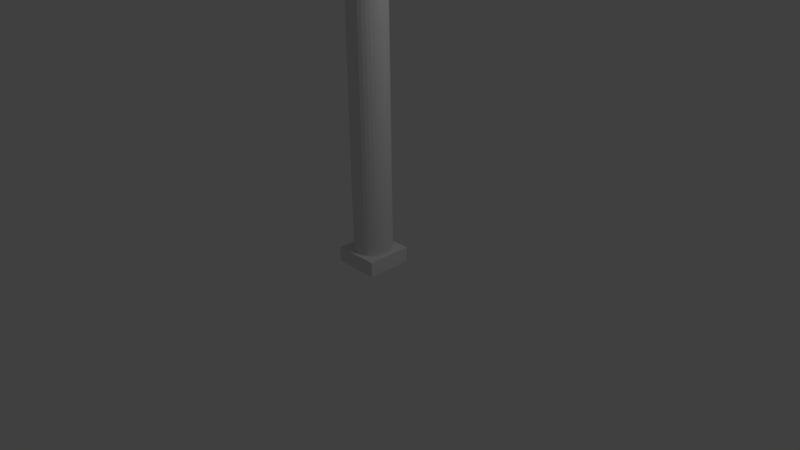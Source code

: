 # Source: MarblePillar.blend  (saved by Blender 2.77.0; exported with 4.5.12 LTS)
import bpy
from mathutils import Matrix  # noqa: F401  (used for matrix-valued properties, if any)

bpy.ops.wm.read_factory_settings(use_empty=True)
scene = bpy.context.scene
scene.name = 'Scene'

# ---- collections
col_collection_1 = bpy.data.collections.new('Collection 1'); scene.collection.children.link(col_collection_1)

# ---- materials (node trees are filled in below, after node groups)
mat_marble = bpy.data.materials.new('Marble')
mat_marble.alpha_threshold = 0.0
mat_marble.use_transparent_shadow = False
mat_marble.roughness = 0.5

# ---- material node trees

# ---- world
world_world = bpy.data.worlds.new('World'); scene.world = world_world
world_world.color = (0.05088, 0.05088, 0.05088)
world_world.use_sun_shadow = False
world_world.sun_shadow_jitter_overblur = 0.0
world_world.cycles.sampling_method = 'MANUAL'

# ---- cameras
cam_camera = bpy.data.cameras.new('Camera')
cam_camera.clip_end = 100.0
cam_camera.lens = 35.0
cam_camera.sensor_width = 32.0
cam_camera.sensor_height = 18.0
cam_camera.ortho_scale = 7.314
cam_camera.dof.focus_distance = 0.0
cam_camera.dof.aperture_fstop = 128.0

# ---- lights
light_lamp = bpy.data.lights.new('Lamp', 'POINT')
light_lamp.transmission_factor = 0.0
light_lamp.cutoff_distance = 30.0
light_lamp.energy = 100.0
light_lamp.shadow_buffer_clip_start = 1.001
light_lamp.shadow_soft_size = 0.1
light_lamp.shadow_maximum_resolution = 0.006
light_lamp.use_absolute_resolution = True

# ---- meshes
me_cylinder = bpy.data.meshes.new('Cylinder')
me_cylinder.from_pydata([(0.0, 0.25, 0.0), (0.0, 0.25, 4.0), (0.04877, 0.2452, 0.0), (0.04877, 0.2452, 4.0), (0.09567, 0.231, 0.0), (0.09567, 0.231, 4.0), (0.1389, 0.2079, 0.0), (0.1389, 0.2079, 4.0), (0.1768, 0.1768, 0.0), (0.1768, 0.1768, 4.0), (0.2079, 0.1389, 0.0), (0.2079, 0.1389, 4.0), (0.231, 0.09567, 0.0), (0.231, 0.09567, 4.0), (0.2452, 0.04877, 0.0), (0.2452, 0.04877, 4.0), (0.25, 1.887e-08, 0.0), (0.25, 1.887e-08, 4.0), (0.2452, -0.04877, 0.0), (0.2452, -0.04877, 4.0), (0.231, -0.09567, 0.0), (0.231, -0.09567, 4.0), (0.2079, -0.1389, 0.0), (0.2079, -0.1389, 4.0), (0.1768, -0.1768, 0.0), (0.1768, -0.1768, 4.0), (0.1389, -0.2079, 0.0), (0.1389, -0.2079, 4.0), (0.09567, -0.231, 0.0), (0.09567, -0.231, 4.0), (0.04877, -0.2452, 0.0), (0.04877, -0.2452, 4.0), (-8.146e-08, -0.25, 0.0), (-8.146e-08, -0.25, 4.0), (-0.04877, -0.2452, 0.0), (-0.04877, -0.2452, 4.0), (-0.09567, -0.231, 0.0), (-0.09567, -0.231, 4.0), (-0.1389, -0.2079, 0.0), (-0.1389, -0.2079, 4.0), (-0.1768, -0.1768, 0.0), (-0.1768, -0.1768, 4.0), (-0.2079, -0.1389, 0.0), (-0.2079, -0.1389, 4.0), (-0.231, -0.09567, 0.0), (-0.231, -0.09567, 4.0), (-0.2452, -0.04877, 0.0), (-0.2452, -0.04877, 4.0), (-0.25, 2.414e-07, 0.0), (-0.25, 2.414e-07, 4.0), (-0.2452, 0.04877, 0.0), (-0.2452, 0.04877, 4.0), (-0.231, 0.09567, 0.0), (-0.231, 0.09567, 4.0), (-0.2079, 0.1389, 0.0), (-0.2079, 0.1389, 4.0), (-0.1768, 0.1768, 0.0), (-0.1768, 0.1768, 4.0), (-0.1389, 0.2079, 0.0), (-0.1389, 0.2079, 4.0), (-0.09567, 0.231, 0.0), (-0.09567, 0.231, 4.0), (-0.04877, 0.2452, 0.0), (-0.04877, 0.2452, 4.0), (-0.3, -0.3, -0.1), (-0.3, -0.3, 0.1), (-0.3, 0.3, -0.1), (-0.3, 0.3, 0.1), (0.3, -0.3, -0.1), (0.3, -0.3, 0.1), (0.3, 0.3, -0.1), (0.3, 0.3, 0.1), (-0.3, -0.3, 3.9), (-0.3, -0.3, 4.1), (-0.3, 0.3, 3.9), (-0.3, 0.3, 4.1), (0.3, -0.3, 3.9), (0.3, -0.3, 4.1), (0.3, 0.3, 3.9), (0.3, 0.3, 4.1)], [], [(0, 1, 3, 2), (2, 3, 5, 4), (4, 5, 7, 6), (6, 7, 9, 8), (8, 9, 11, 10), (10, 11, 13, 12), (12, 13, 15, 14), (14, 15, 17, 16), (16, 17, 19, 18), (18, 19, 21, 20), (20, 21, 23, 22), (22, 23, 25, 24), (24, 25, 27, 26), (26, 27, 29, 28), (28, 29, 31, 30), (30, 31, 33, 32), (32, 33, 35, 34), (34, 35, 37, 36), (36, 37, 39, 38), (38, 39, 41, 40), (40, 41, 43, 42), (42, 43, 45, 44), (44, 45, 47, 46), (46, 47, 49, 48), (48, 49, 51, 50), (50, 51, 53, 52), (52, 53, 55, 54), (54, 55, 57, 56), (56, 57, 59, 58), (58, 59, 61, 60), (3, 1, 63, 61, 59, 57, 55, 53, 51, 49, 47, 45, 43, 41, 39, 37, 35, 33, 31, 29, 27, 25, 23, 21, 19, 17, 15, 13, 11, 9, 7, 5), (60, 61, 63, 62), (62, 63, 1, 0), (0, 2, 4, 6, 8, 10, 12, 14, 16, 18, 20, 22, 24, 26, 28, 30, 32, 34, 36, 38, 40, 42, 44, 46, 48, 50, 52, 54, 56, 58, 60, 62), (65, 67, 66, 64), (67, 71, 70, 66), (71, 69, 68, 70), (69, 65, 64, 68), (64, 66, 70, 68), (69, 71, 67, 65), (73, 75, 74, 72), (75, 79, 78, 74), (79, 77, 76, 78), (77, 73, 72, 76), (72, 74, 78, 76), (77, 79, 75, 73)])
me_cylinder.polygons.foreach_set('use_smooth', [1, 1, 1, 1, 1, 1, 1, 1, 1, 1, 1, 1, 1, 1, 1, 1, 1, 1, 1, 1, 1, 1, 1, 1, 1, 1, 1, 1, 1, 1, 1, 1, 1, 1, 0, 0, 0, 0, 0, 0, 0, 0, 0, 0, 0, 0])
_k = set([(0, 1), (0, 2), (0, 62), (1, 3), (1, 63), (2, 3), (2, 4), (3, 5), (4, 5), (4, 6), (5, 7), (6, 7), (6, 8), (7, 9), (8, 9), (8, 10), (9, 11), (10, 11), (10, 12), (11, 13), (12, 13), (12, 14), (13, 15), (14, 15), (14, 16), (15, 17), (16, 17), (16, 18), (17, 19), (18, 19), (18, 20), (19, 21), (20, 21), (20, 22), (21, 23), (22, 23), (22, 24), (23, 25), (24, 25), (24, 26), (25, 27), (26, 27), (26, 28), (27, 29), (28, 29), (28, 30), (29, 31), (30, 31), (30, 32), (31, 33), (32, 33), (32, 34), (33, 35), (34, 35), (34, 36), (35, 37), (36, 37), (36, 38), (37, 39), (38, 39), (38, 40), (39, 41), (40, 41), (40, 42), (41, 43), (42, 43), (42, 44), (43, 45), (44, 45), (44, 46), (45, 47), (46, 47), (46, 48), (47, 49), (48, 49), (48, 50), (49, 51), (50, 51), (50, 52), (51, 53), (52, 53), (52, 54), (53, 55), (54, 55), (54, 56), (55, 57), (56, 57), (56, 58), (57, 59), (58, 59), (58, 60), (59, 61), (60, 61), (60, 62), (61, 63), (62, 63)])
me_cylinder.attributes.new('sharp_edge', 'BOOLEAN', 'EDGE').data.foreach_set('value', [ (min(e.vertices), max(e.vertices)) in _k for e in me_cylinder.edges])
_uv = me_cylinder.uv_layers.new(name='UVMap')
_uv.uv.foreach_set('vector', [-1.371, -0.001787, -1.371, 1.989, -1.496, 1.989, -1.496, -0.001787, -1.247, -0.001787, -1.247, 1.989, -1.371, 1.989, -1.371, -0.001787, -1.122, -0.001787, -1.122, 1.989, -1.247, 1.989, -1.247, -0.001787, -0.9977, -0.001787, -0.9977, 1.989, -1.122, 1.989, -1.122, -0.001787, -0.8732, -0.001787, -0.8732, 1.989, -0.9977, 1.989, -0.9977, -0.001787, -0.7488, -0.001787, -0.7488, 1.989, -0.8732, 1.989, -0.8732, -0.001787, -0.6243, -0.001787, -0.6243, 1.989, -0.7488, 1.989, -0.7488, -0.001787, -0.4999, -0.001787, -0.4999, 1.989, -0.6243, 1.989, -0.6243, -0.001787, -0.3754, -0.001787, -0.3754, 1.989, -0.4999, 1.989, -0.4999, -0.001787, -0.251, -0.001787, -0.251, 1.989, -0.3754, 1.989, -0.3754, -0.001787, -0.1265, -0.001787, -0.1265, 1.989, -0.251, 1.989, -0.251, -0.001787, -0.002054, -0.001787, -0.002054, 1.989, -0.1265, 1.989, -0.1265, -0.001787, 0.1224, -0.001787, 0.1224, 1.989, -0.002054, 1.989, -0.002054, -0.001787, 0.2469, -0.001787, 0.2469, 1.989, 0.1224, 1.989, 0.1224, -0.001787, 0.3713, -0.001787, 0.3713, 1.989, 0.2469, 1.989, 0.2469, -0.001787, 0.4958, -0.001787, 0.4958, 1.989, 0.3713, 1.989, 0.3713, -0.001787, 0.6202, -0.001787, 0.6202, 1.989, 0.4958, 1.989, 0.4958, -0.001787, 0.7447, -0.001787, 0.7447, 1.989, 0.6202, 1.989, 0.6202, -0.001787, 0.8691, -0.001787, 0.8691, 1.989, 0.7447, 1.989, 0.7447, -0.001787, 0.9936, -0.001787, 0.9936, 1.989, 0.8691, 1.989, 0.8691, -0.001787, 1.118, -0.001787, 1.118, 1.989, 0.9936, 1.989, 0.9936, -0.001787, 1.242, -0.001787, 1.242, 1.989, 1.118, 1.989, 1.118, -0.001787, 1.367, -0.001787, 1.367, 1.989, 1.242, 1.989, 1.242, -0.001787, 1.491, -0.001787, 1.491, 1.989, 1.367, 1.989, 1.367, -0.001787, 1.616, -0.001787, 1.616, 1.989, 1.491, 1.989, 1.491, -0.001787, 1.74, -0.001787, 1.74, 1.989, 1.616, 1.989, 1.616, -0.001787, 1.865, -0.001787, 1.865, 1.989, 1.74, 1.989, 1.74, -0.001787, 1.989, -0.001787, 1.989, 1.989, 1.865, 1.989, 1.865, -0.001787, 2.114, -0.001787, 2.114, 1.989, 1.989, 1.989, 1.989, -0.001787, 2.238, -0.001787, 2.238, 1.989, 2.114, 1.989, 2.114, -0.001787, -0.3134, -0.05998, -0.4999, -0.04161, -0.6863, -0.05998, -0.8656, -0.1144, -1.031, -0.2027, -1.176, -0.3216, -1.295, -0.4664, -1.383, -0.6317, -1.437, -0.811, -1.456, -0.9974, -1.437, -1.184, -1.383, -1.363, -1.295, -1.528, -1.176, -1.673, -1.031, -1.792, -0.8656, -1.88, -0.6863, -1.935, -0.4999, -1.953, -0.3134, -1.935, -0.1341, -1.88, 0.03115, -1.792, 0.176, -1.673, 0.2949, -1.528, 0.3832, -1.363, 0.4376, -1.184, 0.4559, -0.9974, 0.4376, -0.811, 0.3832, -0.6317, 0.2949, -0.4664, 0.176, -0.3216, 0.03115, -0.2027, -0.1341, -0.1144, 2.363, -0.001787, 2.363, 1.989, 2.238, 1.989, 2.238, -0.001787, 2.487, -0.001787, 2.487, 1.989, 2.363, 1.989, 2.363, -0.001787, 1.491, -0.04161, 1.678, -0.05998, 1.857, -0.1144, 2.022, -0.2027, 2.167, -0.3216, 2.286, -0.4664, 2.374, -0.6317, 2.429, -0.811, 2.447, -0.9974, 2.429, -1.184, 2.374, -1.363, 2.286, -1.528, 2.167, -1.673, 2.022, -1.792, 1.857, -1.88, 1.678, -1.935, 1.491, -1.953, 1.305, -1.935, 1.126, -1.88, 0.9604, -1.792, 0.8155, -1.673, 0.6967, -1.528, 0.6083, -1.363, 0.554, -1.184, 0.5356, -0.9974, 0.554, -0.811, 0.6084, -0.6317, 0.6967, -0.4664, 0.8155, -0.3216, 0.9604, -0.2027, 1.126, -0.1144, 1.305, -0.05998, 0.3705, -0.5027, 0.621, -0.5027, 0.621, -0.2523, 0.3705, -0.2523, 0.3705, -0.2523, 0.621, -0.2523, 0.621, -0.001787, 0.3705, -0.001787, 0.3705, -0.001787, 0.621, -0.001787, 0.621, 0.2487, 0.3705, 0.2487, 0.3705, 0.2487, 0.621, 0.2487, 0.621, 0.4992, 0.3705, 0.4992, 0.1201, -0.001787, 0.3705, -0.001787, 0.3705, 0.2487, 0.1201, 0.2487, 0.621, -0.001787, 0.8715, -0.001787, 0.8715, 0.2487, 0.621, 0.2487, 0.3705, -0.5027, 0.621, -0.5027, 0.621, -0.2523, 0.3705, -0.2523, 0.3705, -0.2523, 0.621, -0.2523, 0.621, -0.001787, 0.3705, -0.001787, 0.3705, -0.001787, 0.621, -0.001787, 0.621, 0.2487, 0.3705, 0.2487, 0.3705, 0.2487, 0.621, 0.2487, 0.621, 0.4992, 0.3705, 0.4992, 0.1201, -0.001787, 0.3705, -0.001787, 0.3705, 0.2487, 0.1201, 0.2487, 0.621, -0.001787, 0.8715, -0.001787, 0.8715, 0.2487, 0.621, 0.2487])
me_cylinder.materials.append(mat_marble)
me_cylinder.use_remesh_preserve_volume = False
me_cylinder.use_remesh_preserve_attributes = False
me_cylinder.use_mirror_vertex_groups = False
me_cylinder.update()

# ---- objects
ob_cylinder = bpy.data.objects.new('Cylinder', me_cylinder)
ob_lamp = bpy.data.objects.new('Lamp', light_lamp)
ob_camera = bpy.data.objects.new('Camera', cam_camera)

# ---- transforms, parenting, visibility, modifiers, constraints
ob_cylinder.location = (0.0, 0.0, 0.0)
ob_cylinder.lineart.crease_threshold = 0.0
ob_lamp.location = (4.076, 1.005, 5.904)
ob_lamp.rotation_euler = (0.6503, 0.05522, 1.866)
ob_lamp.lock_rotations_4d = False
ob_lamp.empty_display_type = 'ARROWS'
ob_lamp.color = (0.0, 0.0, 0.0, 0.0)
ob_lamp.lineart.crease_threshold = 0.0
ob_camera.location = (7.481, -6.508, 5.344)
ob_camera.rotation_euler = (1.109, 0.01082, 0.8149)
ob_camera.lock_rotations_4d = False
ob_camera.empty_display_type = 'ARROWS'
ob_camera.color = (0.0, 0.0, 0.0, 0.0)
ob_camera.display_type = 'WIRE'
ob_camera.lineart.crease_threshold = 0.0

# ---- collection membership
col_collection_1.objects.link(ob_cylinder)
col_collection_1.objects.link(ob_lamp)
col_collection_1.objects.link(ob_camera)

# ---- scene / render settings (as saved in the file)
scene.camera = ob_camera
scene.frame_start = 1; scene.frame_end = 250; scene.frame_set(1)
scene.render.engine = 'BLENDER_EEVEE_NEXT'
scene.render.resolution_percentage = 50
scene.render.dither_intensity = 0.0
scene.cycles.use_denoising = False
scene.cycles.samples = 128
scene.cycles.sampling_pattern = 'TABULATED_SOBOL'
scene.cycles.light_sampling_threshold = 0.0
scene.cycles.use_adaptive_sampling = False
scene.cycles.use_light_tree = False
scene.cycles.blur_glossy = 0.0
scene.cycles.sample_clamp_indirect = 0.0
scene.view_settings.view_transform = 'Standard'
bpy.context.view_layer.update()
